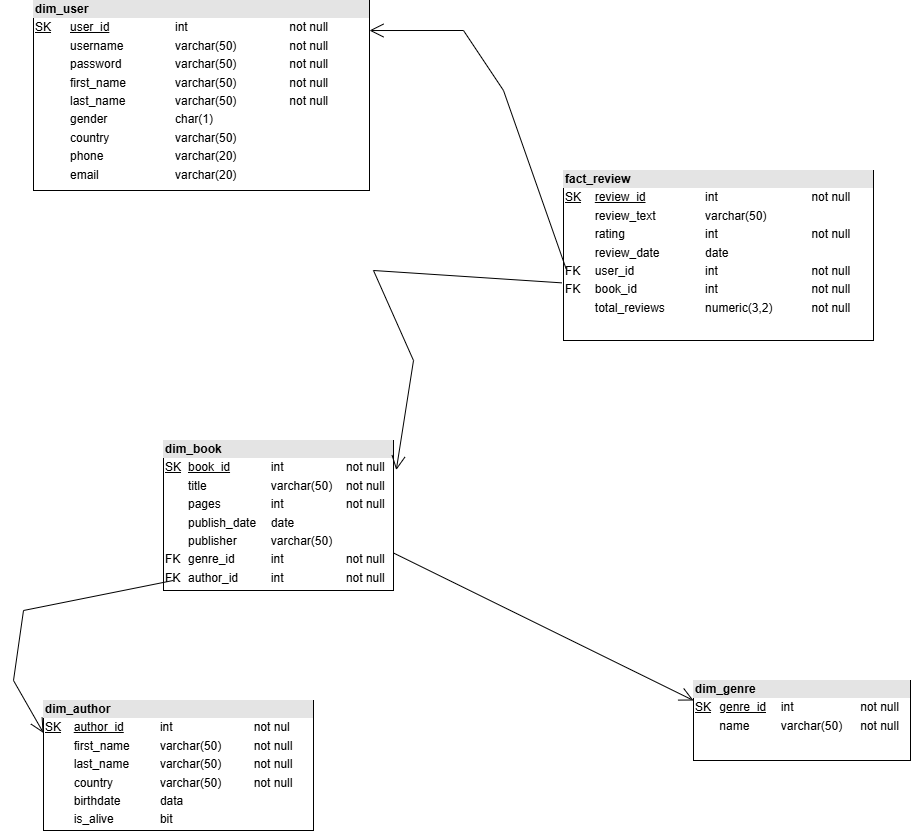

The diagram above was exported from draw.io. Its source (the exported page's mxGraphModel, read from the mxfile embedded in the PNG):
<mxGraphModel dx="2327" dy="757" grid="1" gridSize="10" guides="1" tooltips="1" connect="1" arrows="1" fold="1" page="1" pageScale="1" pageWidth="827" pageHeight="1169" math="0" shadow="0">
  <root>
    <mxCell id="0" />
    <mxCell id="1" parent="0" />
    <mxCell id="NnJaiP-K5q3qJzB19J_m-1" value="&lt;div style=&quot;box-sizing:border-box;width:100%;background:#e4e4e4;padding:2px;&quot;&gt;&lt;b&gt;fact_review&lt;/b&gt;&lt;/div&gt;&lt;table style=&quot;width:100%;font-size:1em;&quot; cellpadding=&quot;2&quot; cellspacing=&quot;0&quot;&gt;&lt;tbody&gt;&lt;tr&gt;&lt;td&gt;&lt;u&gt;SK&lt;/u&gt;&lt;/td&gt;&lt;td&gt;&lt;u&gt;review_id&lt;/u&gt;&lt;/td&gt;&lt;td&gt;int&lt;/td&gt;&lt;td&gt;not null&lt;/td&gt;&lt;/tr&gt;&lt;tr&gt;&lt;td&gt;&lt;br&gt;&lt;/td&gt;&lt;td&gt;review_text&lt;/td&gt;&lt;td&gt;varchar(50)&lt;/td&gt;&lt;td&gt;&lt;br&gt;&lt;/td&gt;&lt;/tr&gt;&lt;tr&gt;&lt;td&gt;&lt;/td&gt;&lt;td&gt;rating&lt;/td&gt;&lt;td&gt;int&lt;/td&gt;&lt;td&gt;not null&lt;/td&gt;&lt;/tr&gt;&lt;tr&gt;&lt;td&gt;&lt;br&gt;&lt;/td&gt;&lt;td&gt;review_date&lt;/td&gt;&lt;td&gt;date&lt;/td&gt;&lt;td&gt;&lt;br&gt;&lt;/td&gt;&lt;/tr&gt;&lt;tr&gt;&lt;td&gt;FK&lt;/td&gt;&lt;td&gt;user_id&lt;/td&gt;&lt;td&gt;int&lt;/td&gt;&lt;td&gt;not null&lt;/td&gt;&lt;/tr&gt;&lt;tr&gt;&lt;td&gt;FK&lt;/td&gt;&lt;td&gt;book_id&lt;/td&gt;&lt;td&gt;int&lt;/td&gt;&lt;td&gt;not null&lt;/td&gt;&lt;/tr&gt;&lt;tr&gt;&lt;td&gt;&lt;br&gt;&lt;/td&gt;&lt;td&gt;total_reviews&lt;/td&gt;&lt;td&gt;numeric(3,2)&lt;/td&gt;&lt;td&gt;not null&lt;/td&gt;&lt;/tr&gt;&lt;/tbody&gt;&lt;/table&gt;" style="verticalAlign=top;align=left;overflow=fill;html=1;whiteSpace=wrap;" vertex="1" parent="1">
      <mxGeometry x="560" y="250" width="310" height="170" as="geometry" />
    </mxCell>
    <mxCell id="NnJaiP-K5q3qJzB19J_m-2" value="&lt;div style=&quot;box-sizing:border-box;width:100%;background:#e4e4e4;padding:2px;&quot;&gt;&lt;b&gt;dim_user&lt;/b&gt;&lt;/div&gt;&lt;table style=&quot;width:100%;font-size:1em;&quot; cellpadding=&quot;2&quot; cellspacing=&quot;0&quot;&gt;&lt;tbody&gt;&lt;tr&gt;&lt;td&gt;&lt;u&gt;SK&lt;/u&gt;&lt;/td&gt;&lt;td&gt;&lt;u&gt;user_id&lt;/u&gt;&lt;/td&gt;&lt;td&gt;int&lt;/td&gt;&lt;td&gt;not null&lt;/td&gt;&lt;td&gt;&lt;br&gt;&lt;/td&gt;&lt;/tr&gt;&lt;tr&gt;&lt;td&gt;&lt;br&gt;&lt;/td&gt;&lt;td&gt;username&lt;/td&gt;&lt;td&gt;varchar(50)&lt;/td&gt;&lt;td&gt;not null&lt;/td&gt;&lt;td&gt;&lt;br&gt;&lt;/td&gt;&lt;/tr&gt;&lt;tr&gt;&lt;td&gt;&lt;/td&gt;&lt;td&gt;password&lt;/td&gt;&lt;td&gt;varchar(50)&lt;/td&gt;&lt;td&gt;not null&lt;/td&gt;&lt;td&gt;&lt;br&gt;&lt;/td&gt;&lt;/tr&gt;&lt;tr&gt;&lt;td&gt;&lt;br&gt;&lt;/td&gt;&lt;td&gt;first_name&lt;/td&gt;&lt;td&gt;varchar(50)&lt;/td&gt;&lt;td&gt;not null&lt;/td&gt;&lt;td&gt;&lt;br&gt;&lt;/td&gt;&lt;/tr&gt;&lt;tr&gt;&lt;td&gt;&lt;br&gt;&lt;/td&gt;&lt;td&gt;last_name&lt;/td&gt;&lt;td&gt;varchar(50)&lt;/td&gt;&lt;td&gt;not null&lt;/td&gt;&lt;td&gt;&lt;br&gt;&lt;/td&gt;&lt;/tr&gt;&lt;tr&gt;&lt;td&gt;&lt;br&gt;&lt;/td&gt;&lt;td&gt;gender&lt;/td&gt;&lt;td&gt;char(1)&lt;/td&gt;&lt;td&gt;&lt;br&gt;&lt;/td&gt;&lt;td&gt;&lt;br&gt;&lt;/td&gt;&lt;/tr&gt;&lt;tr&gt;&lt;td&gt;&lt;br&gt;&lt;/td&gt;&lt;td&gt;country&lt;/td&gt;&lt;td&gt;varchar(50)&lt;/td&gt;&lt;td&gt;&lt;br&gt;&lt;/td&gt;&lt;td&gt;&lt;br&gt;&lt;/td&gt;&lt;/tr&gt;&lt;tr&gt;&lt;td&gt;&lt;br&gt;&lt;/td&gt;&lt;td&gt;phone&lt;/td&gt;&lt;td&gt;varchar(20)&lt;/td&gt;&lt;td&gt;&lt;br&gt;&lt;/td&gt;&lt;td&gt;&lt;br&gt;&lt;/td&gt;&lt;/tr&gt;&lt;tr&gt;&lt;td&gt;&lt;br&gt;&lt;/td&gt;&lt;td&gt;email&lt;/td&gt;&lt;td&gt;varchar(20)&lt;/td&gt;&lt;td&gt;&lt;br&gt;&lt;/td&gt;&lt;td&gt;&lt;br&gt;&lt;/td&gt;&lt;/tr&gt;&lt;tr&gt;&lt;td&gt;&lt;br&gt;&lt;/td&gt;&lt;td&gt;&lt;br&gt;&lt;/td&gt;&lt;td&gt;&lt;br&gt;&lt;/td&gt;&lt;td&gt;&lt;br&gt;&lt;/td&gt;&lt;td&gt;&lt;br&gt;&lt;/td&gt;&lt;/tr&gt;&lt;/tbody&gt;&lt;/table&gt;" style="verticalAlign=top;align=left;overflow=fill;html=1;whiteSpace=wrap;" vertex="1" parent="1">
      <mxGeometry x="30" y="80" width="336" height="190" as="geometry" />
    </mxCell>
    <mxCell id="NnJaiP-K5q3qJzB19J_m-4" value="" style="endArrow=open;endFill=1;endSize=12;html=1;rounded=0;exitX=0.008;exitY=0.576;exitDx=0;exitDy=0;exitPerimeter=0;entryX=1;entryY=0.158;entryDx=0;entryDy=0;entryPerimeter=0;" edge="1" parent="1" source="NnJaiP-K5q3qJzB19J_m-1" target="NnJaiP-K5q3qJzB19J_m-2">
      <mxGeometry width="160" relative="1" as="geometry">
        <mxPoint x="330" y="250" as="sourcePoint" />
        <mxPoint x="490" y="250" as="targetPoint" />
        <Array as="points">
          <mxPoint x="500" y="170" />
          <mxPoint x="460" y="110" />
        </Array>
      </mxGeometry>
    </mxCell>
    <mxCell id="NnJaiP-K5q3qJzB19J_m-5" value="&lt;div style=&quot;box-sizing:border-box;width:100%;background:#e4e4e4;padding:2px;&quot;&gt;&lt;b&gt;dim_book&lt;/b&gt;&lt;/div&gt;&lt;table style=&quot;width:100%;font-size:1em;&quot; cellpadding=&quot;2&quot; cellspacing=&quot;0&quot;&gt;&lt;tbody&gt;&lt;tr&gt;&lt;td&gt;&lt;u&gt;SK&lt;/u&gt;&lt;/td&gt;&lt;td&gt;&lt;u&gt;book_id&lt;/u&gt;&lt;/td&gt;&lt;td&gt;int&lt;/td&gt;&lt;td&gt;not null&lt;/td&gt;&lt;/tr&gt;&lt;tr&gt;&lt;td&gt;&lt;br&gt;&lt;/td&gt;&lt;td&gt;title&lt;/td&gt;&lt;td&gt;varchar(50)&lt;/td&gt;&lt;td&gt;not null&lt;/td&gt;&lt;/tr&gt;&lt;tr&gt;&lt;td&gt;&lt;br&gt;&lt;/td&gt;&lt;td&gt;pages&lt;/td&gt;&lt;td&gt;int&lt;/td&gt;&lt;td&gt;not null&lt;/td&gt;&lt;/tr&gt;&lt;tr&gt;&lt;td&gt;&lt;br&gt;&lt;/td&gt;&lt;td&gt;publish_date&lt;/td&gt;&lt;td&gt;date&lt;/td&gt;&lt;td&gt;&lt;br&gt;&lt;/td&gt;&lt;/tr&gt;&lt;tr&gt;&lt;td&gt;&lt;br&gt;&lt;/td&gt;&lt;td&gt;publisher&lt;/td&gt;&lt;td&gt;varchar(50)&lt;/td&gt;&lt;td&gt;&lt;br&gt;&lt;/td&gt;&lt;/tr&gt;&lt;tr&gt;&lt;td&gt;FK&lt;/td&gt;&lt;td&gt;genre_id&lt;/td&gt;&lt;td&gt;int&lt;/td&gt;&lt;td&gt;not null&lt;/td&gt;&lt;/tr&gt;&lt;tr&gt;&lt;td&gt;FK&lt;/td&gt;&lt;td&gt;author_id&lt;/td&gt;&lt;td&gt;int&lt;/td&gt;&lt;td&gt;not null&lt;/td&gt;&lt;/tr&gt;&lt;/tbody&gt;&lt;/table&gt;" style="verticalAlign=top;align=left;overflow=fill;html=1;whiteSpace=wrap;" vertex="1" parent="1">
      <mxGeometry x="160" y="520" width="230" height="150" as="geometry" />
    </mxCell>
    <mxCell id="NnJaiP-K5q3qJzB19J_m-6" value="" style="endArrow=open;endFill=1;endSize=12;html=1;rounded=0;entryX=1.012;entryY=0.197;entryDx=0;entryDy=0;entryPerimeter=0;exitX=-0.005;exitY=0.661;exitDx=0;exitDy=0;exitPerimeter=0;" edge="1" parent="1" source="NnJaiP-K5q3qJzB19J_m-1" target="NnJaiP-K5q3qJzB19J_m-5">
      <mxGeometry width="160" relative="1" as="geometry">
        <mxPoint x="290" y="310" as="sourcePoint" />
        <mxPoint x="450" y="310" as="targetPoint" />
        <Array as="points">
          <mxPoint x="370" y="350" />
          <mxPoint x="410" y="440" />
        </Array>
      </mxGeometry>
    </mxCell>
    <mxCell id="NnJaiP-K5q3qJzB19J_m-8" value="&lt;div style=&quot;box-sizing:border-box;width:100%;background:#e4e4e4;padding:2px;&quot;&gt;&lt;b&gt;dim_author&lt;/b&gt;&lt;/div&gt;&lt;table style=&quot;width:100%;font-size:1em;&quot; cellpadding=&quot;2&quot; cellspacing=&quot;0&quot;&gt;&lt;tbody&gt;&lt;tr&gt;&lt;td&gt;&lt;u&gt;SK&lt;/u&gt;&lt;/td&gt;&lt;td&gt;&lt;u&gt;author_id&lt;/u&gt;&lt;/td&gt;&lt;td&gt;int&lt;/td&gt;&lt;td&gt;not nul&lt;/td&gt;&lt;/tr&gt;&lt;tr&gt;&lt;td&gt;&lt;br&gt;&lt;/td&gt;&lt;td&gt;first_name&lt;/td&gt;&lt;td&gt;varchar(50)&lt;/td&gt;&lt;td&gt;not null&lt;/td&gt;&lt;/tr&gt;&lt;tr&gt;&lt;td&gt;&lt;/td&gt;&lt;td&gt;last_name&lt;/td&gt;&lt;td&gt;varchar(50)&lt;/td&gt;&lt;td&gt;not null&lt;/td&gt;&lt;/tr&gt;&lt;tr&gt;&lt;td&gt;&lt;br&gt;&lt;/td&gt;&lt;td&gt;country&lt;/td&gt;&lt;td&gt;varchar(50)&lt;/td&gt;&lt;td&gt;not null&lt;/td&gt;&lt;/tr&gt;&lt;tr&gt;&lt;td&gt;&lt;br&gt;&lt;/td&gt;&lt;td&gt;birthdate&lt;/td&gt;&lt;td&gt;data&lt;/td&gt;&lt;td&gt;&lt;br&gt;&lt;/td&gt;&lt;/tr&gt;&lt;tr&gt;&lt;td&gt;&lt;br&gt;&lt;/td&gt;&lt;td&gt;is_alive&lt;/td&gt;&lt;td&gt;bit&lt;/td&gt;&lt;td&gt;&lt;br&gt;&lt;/td&gt;&lt;/tr&gt;&lt;tr&gt;&lt;td&gt;&lt;br&gt;&lt;/td&gt;&lt;td&gt;&lt;br&gt;&lt;/td&gt;&lt;td&gt;&lt;br&gt;&lt;/td&gt;&lt;td&gt;&lt;br&gt;&lt;/td&gt;&lt;/tr&gt;&lt;/tbody&gt;&lt;/table&gt;" style="verticalAlign=top;align=left;overflow=fill;html=1;whiteSpace=wrap;" vertex="1" parent="1">
      <mxGeometry x="40" y="780" width="270" height="130" as="geometry" />
    </mxCell>
    <mxCell id="NnJaiP-K5q3qJzB19J_m-9" value="" style="endArrow=open;endFill=1;endSize=12;html=1;rounded=0;exitX=0.043;exitY=0.933;exitDx=0;exitDy=0;exitPerimeter=0;entryX=0;entryY=0.25;entryDx=0;entryDy=0;" edge="1" parent="1" source="NnJaiP-K5q3qJzB19J_m-5" target="NnJaiP-K5q3qJzB19J_m-8">
      <mxGeometry width="160" relative="1" as="geometry">
        <mxPoint x="142.76000000000022" y="653.3500000000001" as="sourcePoint" />
        <mxPoint x="20" y="812.5" as="targetPoint" />
        <Array as="points">
          <mxPoint x="20" y="690" />
          <mxPoint x="10" y="760" />
        </Array>
      </mxGeometry>
    </mxCell>
    <mxCell id="NnJaiP-K5q3qJzB19J_m-10" value="&lt;div style=&quot;box-sizing:border-box;width:100%;background:#e4e4e4;padding:2px;&quot;&gt;&lt;b&gt;dim_genre&lt;/b&gt;&lt;/div&gt;&lt;table style=&quot;width:100%;font-size:1em;&quot; cellpadding=&quot;2&quot; cellspacing=&quot;0&quot;&gt;&lt;tbody&gt;&lt;tr&gt;&lt;td&gt;&lt;u&gt;SK&lt;/u&gt;&lt;/td&gt;&lt;td&gt;&lt;u&gt;genre_id&lt;/u&gt;&lt;/td&gt;&lt;td&gt;int&lt;/td&gt;&lt;td&gt;not null&lt;/td&gt;&lt;/tr&gt;&lt;tr&gt;&lt;td&gt;&lt;br&gt;&lt;/td&gt;&lt;td&gt;name&lt;/td&gt;&lt;td&gt;varchar(50)&lt;/td&gt;&lt;td&gt;not null&lt;/td&gt;&lt;/tr&gt;&lt;tr&gt;&lt;td&gt;&lt;/td&gt;&lt;td&gt;&lt;br&gt;&lt;/td&gt;&lt;td&gt;&lt;br&gt;&lt;/td&gt;&lt;td&gt;&lt;br&gt;&lt;/td&gt;&lt;/tr&gt;&lt;/tbody&gt;&lt;/table&gt;" style="verticalAlign=top;align=left;overflow=fill;html=1;whiteSpace=wrap;" vertex="1" parent="1">
      <mxGeometry x="690" y="760" width="217" height="80" as="geometry" />
    </mxCell>
    <mxCell id="NnJaiP-K5q3qJzB19J_m-11" value="" style="endArrow=open;endFill=1;endSize=12;html=1;rounded=0;exitX=1;exitY=0.75;exitDx=0;exitDy=0;entryX=0;entryY=0.25;entryDx=0;entryDy=0;" edge="1" parent="1" source="NnJaiP-K5q3qJzB19J_m-5" target="NnJaiP-K5q3qJzB19J_m-10">
      <mxGeometry width="160" relative="1" as="geometry">
        <mxPoint x="450" y="680" as="sourcePoint" />
        <mxPoint x="610" y="680" as="targetPoint" />
      </mxGeometry>
    </mxCell>
  </root>
</mxGraphModel>